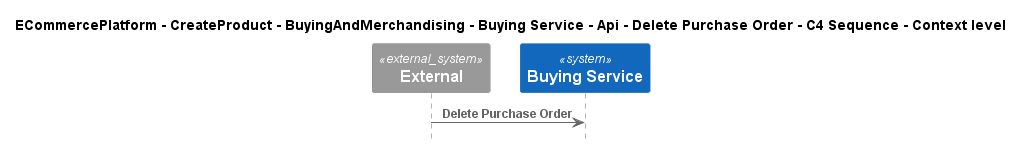

The diagram above was rendered by PlantUML. Its source (embedded in the PNG):
@startuml
!include ..\..\..\..\..\..\..\..\..\.c4s\C4_Sequence.puml

title ECommercePlatform - CreateProduct - BuyingAndMerchandising - Buying Service - Api - Delete Purchase Order - C4 Sequence - Context level

System_Ext(C4InterFlow.SoftwareSystems.ExternalSystem, "External", "")
System(ECommercePlatform.CreateProduct.BuyingAndMerchandising.SoftwareSystems.BuyingService, "Buying Service", "")

Rel(C4InterFlow.SoftwareSystems.ExternalSystem, ECommercePlatform.CreateProduct.BuyingAndMerchandising.SoftwareSystems.BuyingService, "Delete Purchase Order")


@enduml